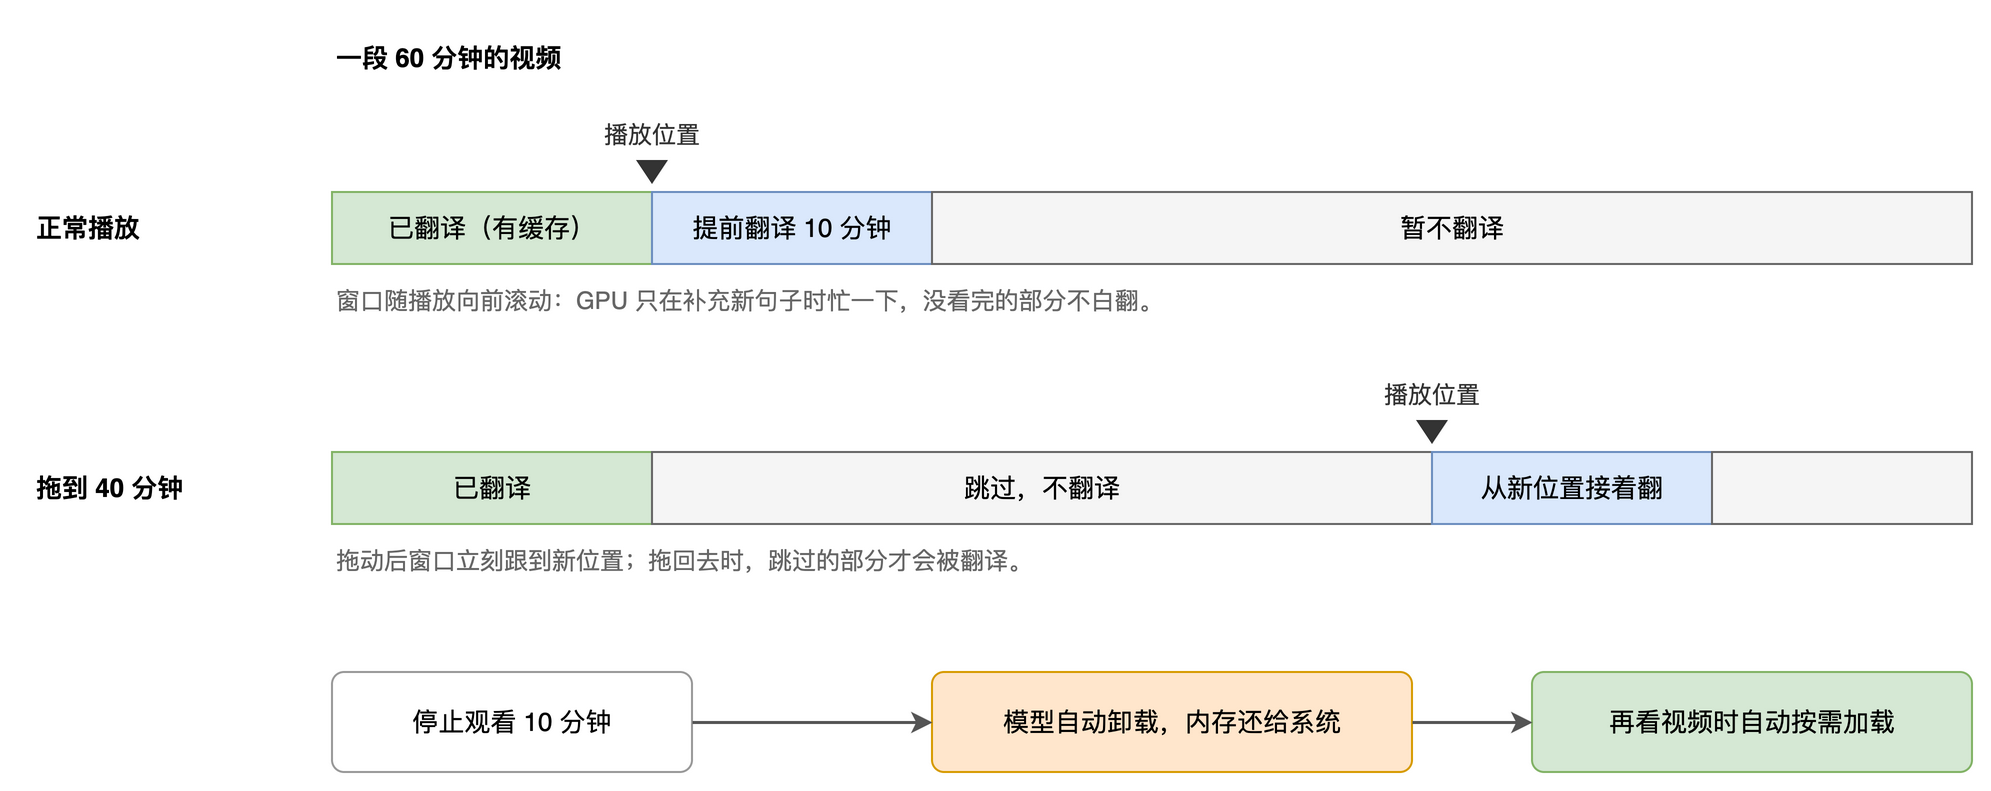

The diagram above was exported from draw.io. Its source (the exported page's mxGraphModel, read from the mxfile embedded in the PNG):
<mxGraphModel dx="1200" dy="800" grid="1" gridSize="10" page="0" math="0" shadow="0">
  <root>
    <mxCell id="0" />
    <mxCell id="1" parent="0" />
    <mxCell id="text-2" value="&lt;b&gt;一段 60 分钟的视频&lt;/b&gt;" style="text;html=1;whiteSpace=wrap;align=center;verticalAlign=middle;strokeColor=none;fillColor=none;fontFamily=Helvetica;fontSize=13;align=left;" vertex="1" parent="1">
      <mxGeometry x="170" y="10" width="820" height="26" as="geometry" />
    </mxCell>
    <mxCell id="text-3" value="&lt;b&gt;正常播放&lt;/b&gt;" style="text;html=1;whiteSpace=wrap;align=center;verticalAlign=middle;strokeColor=none;fillColor=none;fontFamily=Helvetica;fontSize=13;align=left;" vertex="1" parent="1">
      <mxGeometry x="20" y="86" width="140" height="44" as="geometry" />
    </mxCell>
    <mxCell id="shape-4" value="已翻译（有缓存）" style="rounded=0;whiteSpace=wrap;html=1;fillColor=#d5e8d4;strokeColor=#82b366;fontFamily=Helvetica;fontSize=13;" vertex="1" parent="1">
      <mxGeometry x="170" y="90" width="160" height="36" as="geometry" />
    </mxCell>
    <mxCell id="shape-5" value="提前翻译 10 分钟" style="rounded=0;whiteSpace=wrap;html=1;fillColor=#dae8fc;strokeColor=#6c8ebf;fontFamily=Helvetica;fontSize=13;" vertex="1" parent="1">
      <mxGeometry x="330" y="90" width="140" height="36" as="geometry" />
    </mxCell>
    <mxCell id="shape-6" value="暂不翻译" style="rounded=0;whiteSpace=wrap;html=1;fillColor=#f5f5f5;strokeColor=#666666;fontFamily=Helvetica;fontSize=13;" vertex="1" parent="1">
      <mxGeometry x="470" y="90" width="520" height="36" as="geometry" />
    </mxCell>
    <mxCell id="shape-7" value="" style="shape=triangle;direction=south;whiteSpace=wrap;html=1;fillColor=#333333;strokeColor=none;fontFamily=Helvetica;fontSize=13;" vertex="1" parent="1">
      <mxGeometry x="322" y="74" width="16" height="12" as="geometry" />
    </mxCell>
    <mxCell id="text-8" value="播放位置" style="text;html=1;whiteSpace=wrap;align=center;verticalAlign=middle;strokeColor=none;fillColor=none;fontFamily=Helvetica;fontSize=13;fontSize=12;fontColor=#333333;" vertex="1" parent="1">
      <mxGeometry x="290" y="50" width="80" height="22" as="geometry" />
    </mxCell>
    <mxCell id="text-9" value="窗口随播放向前滚动：GPU 只在补充新句子时忙一下，没看完的部分不白翻。" style="text;html=1;whiteSpace=wrap;align=center;verticalAlign=middle;strokeColor=none;fillColor=none;fontFamily=Helvetica;fontSize=13;align=left;fontSize=12;fontColor=#666666;" vertex="1" parent="1">
      <mxGeometry x="170" y="132" width="820" height="24" as="geometry" />
    </mxCell>
    <mxCell id="text-10" value="&lt;b&gt;拖到 40 分钟&lt;/b&gt;" style="text;html=1;whiteSpace=wrap;align=center;verticalAlign=middle;strokeColor=none;fillColor=none;fontFamily=Helvetica;fontSize=13;align=left;" vertex="1" parent="1">
      <mxGeometry x="20" y="216" width="140" height="44" as="geometry" />
    </mxCell>
    <mxCell id="shape-11" value="已翻译" style="rounded=0;whiteSpace=wrap;html=1;fillColor=#d5e8d4;strokeColor=#82b366;fontFamily=Helvetica;fontSize=13;" vertex="1" parent="1">
      <mxGeometry x="170" y="220" width="160" height="36" as="geometry" />
    </mxCell>
    <mxCell id="shape-12" value="跳过，不翻译" style="rounded=0;whiteSpace=wrap;html=1;fillColor=#f5f5f5;strokeColor=#666666;fontFamily=Helvetica;fontSize=13;" vertex="1" parent="1">
      <mxGeometry x="330" y="220" width="390" height="36" as="geometry" />
    </mxCell>
    <mxCell id="shape-13" value="从新位置接着翻" style="rounded=0;whiteSpace=wrap;html=1;fillColor=#dae8fc;strokeColor=#6c8ebf;fontFamily=Helvetica;fontSize=13;" vertex="1" parent="1">
      <mxGeometry x="720" y="220" width="140" height="36" as="geometry" />
    </mxCell>
    <mxCell id="shape-14" value="" style="rounded=0;whiteSpace=wrap;html=1;fillColor=#f5f5f5;strokeColor=#666666;fontFamily=Helvetica;fontSize=13;" vertex="1" parent="1">
      <mxGeometry x="860" y="220" width="130" height="36" as="geometry" />
    </mxCell>
    <mxCell id="shape-15" value="" style="shape=triangle;direction=south;whiteSpace=wrap;html=1;fillColor=#333333;strokeColor=none;fontFamily=Helvetica;fontSize=13;" vertex="1" parent="1">
      <mxGeometry x="712" y="204" width="16" height="12" as="geometry" />
    </mxCell>
    <mxCell id="text-16" value="播放位置" style="text;html=1;whiteSpace=wrap;align=center;verticalAlign=middle;strokeColor=none;fillColor=none;fontFamily=Helvetica;fontSize=13;fontSize=12;fontColor=#333333;" vertex="1" parent="1">
      <mxGeometry x="680" y="180" width="80" height="22" as="geometry" />
    </mxCell>
    <mxCell id="text-17" value="拖动后窗口立刻跟到新位置；拖回去时，跳过的部分才会被翻译。" style="text;html=1;whiteSpace=wrap;align=center;verticalAlign=middle;strokeColor=none;fillColor=none;fontFamily=Helvetica;fontSize=13;align=left;fontSize=12;fontColor=#666666;" vertex="1" parent="1">
      <mxGeometry x="170" y="262" width="820" height="24" as="geometry" />
    </mxCell>
    <mxCell id="idle-18" value="停止观看 10 分钟" style="rounded=1;whiteSpace=wrap;html=1;arcSize=12;fillColor=#ffffff;strokeColor=#999999;fontFamily=Helvetica;fontSize=13;" vertex="1" parent="1">
      <mxGeometry x="170" y="330" width="180" height="50" as="geometry" />
    </mxCell>
    <mxCell id="unload-19" value="模型自动卸载，内存还给系统" style="rounded=1;whiteSpace=wrap;html=1;arcSize=12;fillColor=#ffe6cc;strokeColor=#d79b00;fontFamily=Helvetica;fontSize=13;" vertex="1" parent="1">
      <mxGeometry x="470" y="330" width="240" height="50" as="geometry" />
    </mxCell>
    <mxCell id="reload-20" value="再看视频时自动按需加载" style="rounded=1;whiteSpace=wrap;html=1;arcSize=12;fillColor=#d5e8d4;strokeColor=#82b366;fontFamily=Helvetica;fontSize=13;" vertex="1" parent="1">
      <mxGeometry x="770" y="330" width="220" height="50" as="geometry" />
    </mxCell>
    <mxCell id="edge-21" value="" style="edgeStyle=orthogonalEdgeStyle;rounded=1;orthogonalLoop=1;jettySize=auto;html=1;strokeColor=#555555;strokeWidth=1.5;labelBackgroundColor=#ffffff;fontFamily=Helvetica;fontSize=13;" edge="1" parent="1" source="idle-18" target="unload-19">
      <mxGeometry relative="1" as="geometry" />
    </mxCell>
    <mxCell id="edge-22" value="" style="edgeStyle=orthogonalEdgeStyle;rounded=1;orthogonalLoop=1;jettySize=auto;html=1;strokeColor=#555555;strokeWidth=1.5;labelBackgroundColor=#ffffff;fontFamily=Helvetica;fontSize=13;" edge="1" parent="1" source="unload-19" target="reload-20">
      <mxGeometry relative="1" as="geometry" />
    </mxCell>
  </root>
</mxGraphModel>